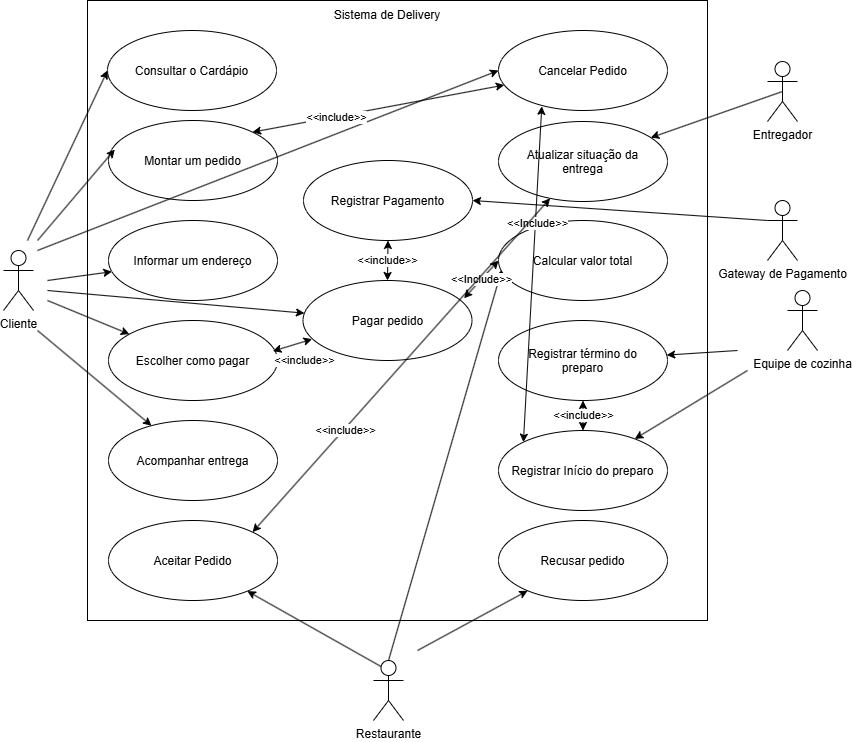

The diagram above was exported from draw.io. Its source (the exported page's mxGraphModel, read from the mxfile embedded in the PNG):
<mxGraphModel dx="1857" dy="1736" grid="1" gridSize="10" guides="1" tooltips="1" connect="1" arrows="1" fold="1" page="1" pageScale="1" pageWidth="827" pageHeight="1169" math="0" shadow="0">
  <root>
    <mxCell id="0" />
    <mxCell id="1" parent="0" />
    <mxCell id="QRplkFYEYlqAQFQKEcSn-1" parent="1" style="whiteSpace=wrap;html=1;aspect=fixed;" value="" vertex="1">
      <mxGeometry height="620" width="620" x="-360" y="-280" as="geometry" />
    </mxCell>
    <mxCell id="QRplkFYEYlqAQFQKEcSn-2" parent="1" style="text;html=1;whiteSpace=wrap;strokeColor=none;fillColor=none;align=center;verticalAlign=middle;rounded=0;" value="Sistema de Delivery" vertex="1">
      <mxGeometry height="30" width="150" x="-135" y="-280" as="geometry" />
    </mxCell>
    <mxCell id="QRplkFYEYlqAQFQKEcSn-3" parent="1" style="ellipse;whiteSpace=wrap;html=1;shapeInside=1;" value="Consultar o Cardápio" vertex="1">
      <mxGeometry height="80" width="169" x="-340" y="-250" as="geometry" />
    </mxCell>
    <mxCell id="QRplkFYEYlqAQFQKEcSn-4" parent="1" style="ellipse;whiteSpace=wrap;html=1;shapeInside=1;" value="Montar um pedido" vertex="1">
      <mxGeometry height="80" width="169" x="-339" y="-160" as="geometry" />
    </mxCell>
    <mxCell id="QRplkFYEYlqAQFQKEcSn-6" parent="1" style="ellipse;whiteSpace=wrap;html=1;shapeInside=1;" value="Informar um endereço" vertex="1">
      <mxGeometry height="80" width="169" x="-339" y="-60" as="geometry" />
    </mxCell>
    <mxCell id="QRplkFYEYlqAQFQKEcSn-7" parent="1" style="ellipse;whiteSpace=wrap;html=1;shapeInside=1;" value="Escolher como pagar" vertex="1">
      <mxGeometry height="80" width="169" x="-339" y="40" as="geometry" />
    </mxCell>
    <mxCell id="QRplkFYEYlqAQFQKEcSn-8" parent="1" style="ellipse;whiteSpace=wrap;html=1;shapeInside=1;" value="Acompanhar entrega" vertex="1">
      <mxGeometry height="80" width="169" x="-339" y="140" as="geometry" />
    </mxCell>
    <mxCell id="QRplkFYEYlqAQFQKEcSn-9" parent="1" style="ellipse;whiteSpace=wrap;html=1;shapeInside=1;" value="Aceitar Pedido" vertex="1">
      <mxGeometry height="80" width="169" x="-339" y="240" as="geometry" />
    </mxCell>
    <mxCell id="QRplkFYEYlqAQFQKEcSn-10" parent="1" style="shape=umlActor;verticalLabelPosition=bottom;verticalAlign=top;html=1;outlineConnect=0;" value="Cliente" vertex="1">
      <mxGeometry height="60" width="30" x="-444" y="-30" as="geometry" />
    </mxCell>
    <mxCell id="QRplkFYEYlqAQFQKEcSn-11" parent="1" style="ellipse;whiteSpace=wrap;html=1;shapeInside=1;" value="Atualizar situação da entrega" vertex="1">
      <mxGeometry height="80" width="169" x="51" y="-159" as="geometry" />
    </mxCell>
    <mxCell id="QRplkFYEYlqAQFQKEcSn-12" parent="1" style="ellipse;whiteSpace=wrap;html=1;shapeInside=1;" value="Calcular valor total" vertex="1">
      <mxGeometry height="80" width="169" x="51" y="-60" as="geometry" />
    </mxCell>
    <mxCell id="QRplkFYEYlqAQFQKEcSn-13" parent="1" style="ellipse;whiteSpace=wrap;html=1;shapeInside=1;" value="Registrar Início do preparo" vertex="1">
      <mxGeometry height="80" width="169" x="51" y="150" as="geometry" />
    </mxCell>
    <mxCell id="QRplkFYEYlqAQFQKEcSn-14" parent="1" style="ellipse;whiteSpace=wrap;html=1;shapeInside=1;" value="Cancelar Pedido" vertex="1">
      <mxGeometry height="80" width="169" x="51" y="-250" as="geometry" />
    </mxCell>
    <mxCell id="QRplkFYEYlqAQFQKEcSn-15" parent="1" style="ellipse;whiteSpace=wrap;html=1;shapeInside=1;" value="Recusar pedido" vertex="1">
      <mxGeometry height="80" width="169" x="51" y="240" as="geometry" />
    </mxCell>
    <mxCell id="QRplkFYEYlqAQFQKEcSn-16" parent="1" style="ellipse;whiteSpace=wrap;html=1;shapeInside=1;" value="Registrar término do preparo" vertex="1">
      <mxGeometry height="80" width="169" x="51" y="40" as="geometry" />
    </mxCell>
    <mxCell id="QRplkFYEYlqAQFQKEcSn-17" parent="1" style="shape=umlActor;verticalLabelPosition=bottom;verticalAlign=top;html=1;outlineConnect=0;" value="Restaurante" vertex="1">
      <mxGeometry height="60" width="30" x="-74" y="380" as="geometry" />
    </mxCell>
    <mxCell id="QRplkFYEYlqAQFQKEcSn-18" parent="1" style="shape=umlActor;verticalLabelPosition=bottom;verticalAlign=top;html=1;outlineConnect=0;" value="Equipe de cozinha" vertex="1">
      <mxGeometry height="60" width="30" x="340" y="10" as="geometry" />
    </mxCell>
    <mxCell id="QRplkFYEYlqAQFQKEcSn-19" parent="1" style="shape=umlActor;verticalLabelPosition=bottom;verticalAlign=top;html=1;outlineConnect=0;" value="Entregador" vertex="1">
      <mxGeometry height="60" width="30" x="320" y="-219" as="geometry" />
    </mxCell>
    <mxCell id="QRplkFYEYlqAQFQKEcSn-20" edge="1" parent="1" style="endArrow=classic;html=1;rounded=0;entryX=0;entryY=0.5;entryDx=0;entryDy=0;" target="QRplkFYEYlqAQFQKEcSn-3" value="">
      <mxGeometry height="50" relative="1" width="50" as="geometry">
        <mxPoint x="-420" y="-40" as="sourcePoint" />
        <mxPoint x="-370" y="-90" as="targetPoint" />
      </mxGeometry>
    </mxCell>
    <mxCell id="QRplkFYEYlqAQFQKEcSn-21" edge="1" parent="1" style="endArrow=classic;html=1;rounded=0;entryX=0;entryY=0.5;entryDx=0;entryDy=0;" target="QRplkFYEYlqAQFQKEcSn-14" value="">
      <mxGeometry height="50" relative="1" width="50" as="geometry">
        <mxPoint x="-410" y="-30" as="sourcePoint" />
        <mxPoint x="-360" y="-80" as="targetPoint" />
      </mxGeometry>
    </mxCell>
    <mxCell id="QRplkFYEYlqAQFQKEcSn-22" edge="1" parent="1" style="endArrow=classic;html=1;rounded=0;entryX=0.037;entryY=0.363;entryDx=0;entryDy=0;entryPerimeter=0;" target="QRplkFYEYlqAQFQKEcSn-4" value="">
      <mxGeometry height="50" relative="1" width="50" as="geometry">
        <mxPoint x="-410" y="-40" as="sourcePoint" />
        <mxPoint x="-360" y="-90" as="targetPoint" />
      </mxGeometry>
    </mxCell>
    <mxCell id="QRplkFYEYlqAQFQKEcSn-23" edge="1" parent="1" style="endArrow=classic;html=1;rounded=0;" target="QRplkFYEYlqAQFQKEcSn-6" value="">
      <mxGeometry height="50" relative="1" width="50" as="geometry">
        <mxPoint x="-400" as="sourcePoint" />
        <mxPoint x="-350" y="-50" as="targetPoint" />
      </mxGeometry>
    </mxCell>
    <mxCell id="QRplkFYEYlqAQFQKEcSn-24" edge="1" parent="1" style="endArrow=classic;html=1;rounded=0;" target="QRplkFYEYlqAQFQKEcSn-7" value="">
      <mxGeometry height="50" relative="1" width="50" as="geometry">
        <mxPoint x="-400" y="20" as="sourcePoint" />
        <mxPoint x="-350" y="-30" as="targetPoint" />
      </mxGeometry>
    </mxCell>
    <mxCell id="QRplkFYEYlqAQFQKEcSn-25" edge="1" parent="1" style="endArrow=classic;html=1;rounded=0;" target="QRplkFYEYlqAQFQKEcSn-8" value="">
      <mxGeometry height="50" relative="1" width="50" as="geometry">
        <mxPoint x="-410" y="50" as="sourcePoint" />
        <mxPoint x="-360" as="targetPoint" />
      </mxGeometry>
    </mxCell>
    <mxCell id="QRplkFYEYlqAQFQKEcSn-27" edge="1" parent="1" source="QRplkFYEYlqAQFQKEcSn-17" style="endArrow=classic;html=1;rounded=0;exitX=0.25;exitY=0.1;exitDx=0;exitDy=0;exitPerimeter=0;" target="QRplkFYEYlqAQFQKEcSn-9" value="">
      <mxGeometry height="50" relative="1" width="50" as="geometry">
        <mxPoint x="-110" y="360" as="sourcePoint" />
        <mxPoint x="-60" y="310" as="targetPoint" />
      </mxGeometry>
    </mxCell>
    <mxCell id="QRplkFYEYlqAQFQKEcSn-28" edge="1" parent="1" style="endArrow=classic;html=1;rounded=0;" target="QRplkFYEYlqAQFQKEcSn-15" value="">
      <mxGeometry height="50" relative="1" width="50" as="geometry">
        <mxPoint x="-30" y="370" as="sourcePoint" />
        <mxPoint x="20" y="320" as="targetPoint" />
      </mxGeometry>
    </mxCell>
    <mxCell id="QRplkFYEYlqAQFQKEcSn-29" edge="1" parent="1" style="endArrow=classic;html=1;rounded=0;" target="QRplkFYEYlqAQFQKEcSn-13" value="">
      <mxGeometry height="50" relative="1" width="50" as="geometry">
        <mxPoint x="300" y="90" as="sourcePoint" />
        <mxPoint x="350" y="40" as="targetPoint" />
      </mxGeometry>
    </mxCell>
    <mxCell id="QRplkFYEYlqAQFQKEcSn-31" edge="1" parent="1" style="endArrow=classic;html=1;rounded=0;" target="QRplkFYEYlqAQFQKEcSn-16" value="">
      <mxGeometry height="50" relative="1" width="50" as="geometry">
        <mxPoint x="290" y="70" as="sourcePoint" />
        <mxPoint x="340" y="20" as="targetPoint" />
      </mxGeometry>
    </mxCell>
    <mxCell id="QRplkFYEYlqAQFQKEcSn-32" edge="1" parent="1" source="QRplkFYEYlqAQFQKEcSn-17" style="endArrow=classic;html=1;rounded=0;entryX=0.019;entryY=0.617;entryDx=0;entryDy=0;entryPerimeter=0;exitX=0.5;exitY=0;exitDx=0;exitDy=0;exitPerimeter=0;" target="QRplkFYEYlqAQFQKEcSn-12" value="">
      <mxGeometry height="50" relative="1" width="50" as="geometry">
        <mxPoint x="-70" y="360" as="sourcePoint" />
        <mxPoint x="-20" y="310" as="targetPoint" />
      </mxGeometry>
    </mxCell>
    <mxCell id="QRplkFYEYlqAQFQKEcSn-33" edge="1" parent="1" source="QRplkFYEYlqAQFQKEcSn-19" style="endArrow=classic;html=1;rounded=0;exitX=0.5;exitY=0.5;exitDx=0;exitDy=0;exitPerimeter=0;" target="QRplkFYEYlqAQFQKEcSn-11" value="">
      <mxGeometry height="50" relative="1" width="50" as="geometry">
        <mxPoint x="360" y="-180" as="sourcePoint" />
        <mxPoint x="310" y="-200" as="targetPoint" />
      </mxGeometry>
    </mxCell>
    <mxCell id="QRplkFYEYlqAQFQKEcSn-34" edge="1" parent="1" source="QRplkFYEYlqAQFQKEcSn-13" style="endArrow=classic;startArrow=classic;html=1;rounded=0;exitX=0;exitY=0;exitDx=0;exitDy=0;entryX=0.256;entryY=0.948;entryDx=0;entryDy=0;entryPerimeter=0;" target="QRplkFYEYlqAQFQKEcSn-14" value="&amp;lt;&amp;lt;Include&amp;gt;&amp;gt;">
      <mxGeometry height="50" relative="1" width="50" x="0.2999" y="-2" as="geometry">
        <mxPoint as="offset" />
        <mxPoint x="60" y="-120" as="sourcePoint" />
        <mxPoint x="110" y="-170" as="targetPoint" />
      </mxGeometry>
    </mxCell>
    <mxCell id="QRplkFYEYlqAQFQKEcSn-37" parent="1" style="ellipse;whiteSpace=wrap;html=1;shapeInside=1;" value="Pagar pedido" vertex="1">
      <mxGeometry height="80" width="169" x="-144.5" as="geometry" />
    </mxCell>
    <mxCell id="QRplkFYEYlqAQFQKEcSn-38" edge="1" parent="1" style="endArrow=classic;html=1;rounded=0;" target="QRplkFYEYlqAQFQKEcSn-37" value="">
      <mxGeometry height="50" relative="1" width="50" as="geometry">
        <mxPoint x="-400" y="10" as="sourcePoint" />
        <mxPoint x="-350" y="-40" as="targetPoint" />
      </mxGeometry>
    </mxCell>
    <mxCell id="QRplkFYEYlqAQFQKEcSn-39" parent="1" style="shape=umlActor;verticalLabelPosition=bottom;verticalAlign=top;html=1;outlineConnect=0;" value="Gateway de Pagamento" vertex="1">
      <mxGeometry height="60" width="30" x="320" y="-80" as="geometry" />
    </mxCell>
    <mxCell id="QRplkFYEYlqAQFQKEcSn-42" parent="1" style="ellipse;whiteSpace=wrap;html=1;shapeInside=1;" value="Registrar Pagamento" vertex="1">
      <mxGeometry height="80" width="169" x="-144" y="-120" as="geometry" />
    </mxCell>
    <mxCell id="QRplkFYEYlqAQFQKEcSn-43" edge="1" parent="1" source="QRplkFYEYlqAQFQKEcSn-39" style="endArrow=classic;html=1;rounded=0;entryX=1;entryY=0.5;entryDx=0;entryDy=0;exitX=0;exitY=0.3333333333333333;exitDx=0;exitDy=0;exitPerimeter=0;" target="QRplkFYEYlqAQFQKEcSn-42" value="">
      <mxGeometry height="50" relative="1" width="50" as="geometry">
        <mxPoint x="270" y="-50" as="sourcePoint" />
        <mxPoint x="320" y="-100" as="targetPoint" />
      </mxGeometry>
    </mxCell>
    <mxCell id="QRplkFYEYlqAQFQKEcSn-44" edge="1" parent="1" source="QRplkFYEYlqAQFQKEcSn-37" style="endArrow=classic;startArrow=classic;html=1;rounded=0;" target="QRplkFYEYlqAQFQKEcSn-42" value="&amp;lt;&amp;lt;include&amp;gt;&amp;gt;">
      <mxGeometry height="50" relative="1" width="50" as="geometry">
        <mxPoint x="-90" y="30" as="sourcePoint" />
        <mxPoint x="-40" y="-20" as="targetPoint" />
      </mxGeometry>
    </mxCell>
    <mxCell id="QRplkFYEYlqAQFQKEcSn-45" edge="1" parent="1" source="QRplkFYEYlqAQFQKEcSn-37" style="endArrow=classic;startArrow=classic;html=1;rounded=0;entryX=0;entryY=0.5;entryDx=0;entryDy=0;exitX=0.953;exitY=0.222;exitDx=0;exitDy=0;exitPerimeter=0;" target="QRplkFYEYlqAQFQKEcSn-12" value="&amp;lt;&amp;lt;Include&amp;gt;&amp;gt;">
      <mxGeometry height="50" relative="1" width="50" as="geometry">
        <mxPoint y="20" as="sourcePoint" />
        <mxPoint x="50" y="-30" as="targetPoint" />
      </mxGeometry>
    </mxCell>
    <mxCell id="QRplkFYEYlqAQFQKEcSn-46" edge="1" parent="1" source="QRplkFYEYlqAQFQKEcSn-13" style="endArrow=classic;startArrow=classic;html=1;rounded=0;" target="QRplkFYEYlqAQFQKEcSn-16" value="&amp;lt;&amp;lt;include&amp;gt;&amp;gt;">
      <mxGeometry height="50" relative="1" width="50" as="geometry">
        <mxPoint x="110" y="170" as="sourcePoint" />
        <mxPoint x="160" y="120" as="targetPoint" />
      </mxGeometry>
    </mxCell>
    <mxCell id="QRplkFYEYlqAQFQKEcSn-47" edge="1" parent="1" source="QRplkFYEYlqAQFQKEcSn-9" style="endArrow=classic;startArrow=classic;html=1;rounded=0;exitX=1;exitY=0;exitDx=0;exitDy=0;" target="QRplkFYEYlqAQFQKEcSn-11" value="">
      <mxGeometry height="50" relative="1" width="50" as="geometry">
        <mxPoint x="-150" y="250" as="sourcePoint" />
        <mxPoint x="-100" y="200" as="targetPoint" />
      </mxGeometry>
    </mxCell>
    <mxCell id="QRplkFYEYlqAQFQKEcSn-48" connectable="0" parent="QRplkFYEYlqAQFQKEcSn-47" style="edgeLabel;html=1;align=center;verticalAlign=middle;resizable=0;points=[];" value="&amp;lt;&amp;lt;include&amp;gt;&amp;gt;" vertex="1">
      <mxGeometry relative="1" x="-0.3813" y="-1" as="geometry">
        <mxPoint as="offset" />
      </mxGeometry>
    </mxCell>
    <mxCell id="QRplkFYEYlqAQFQKEcSn-49" edge="1" parent="1" source="QRplkFYEYlqAQFQKEcSn-7" style="endArrow=classic;startArrow=classic;html=1;rounded=0;exitX=0.973;exitY=0.383;exitDx=0;exitDy=0;exitPerimeter=0;entryX=0.054;entryY=0.733;entryDx=0;entryDy=0;entryPerimeter=0;" target="QRplkFYEYlqAQFQKEcSn-37" value="">
      <mxGeometry height="50" relative="1" width="50" as="geometry">
        <mxPoint x="-170" y="100" as="sourcePoint" />
        <mxPoint x="-120" y="50" as="targetPoint" />
      </mxGeometry>
    </mxCell>
    <mxCell id="QRplkFYEYlqAQFQKEcSn-50" connectable="0" parent="QRplkFYEYlqAQFQKEcSn-49" style="edgeLabel;html=1;align=center;verticalAlign=middle;resizable=0;points=[];" value="&amp;lt;&amp;lt;include&amp;gt;&amp;gt;" vertex="1">
      <mxGeometry relative="1" x="-0.0969" y="-2" as="geometry">
        <mxPoint x="12" y="13" as="offset" />
      </mxGeometry>
    </mxCell>
    <mxCell id="QRplkFYEYlqAQFQKEcSn-51" edge="1" parent="1" source="QRplkFYEYlqAQFQKEcSn-4" style="endArrow=classic;startArrow=classic;html=1;rounded=0;exitX=1;exitY=0;exitDx=0;exitDy=0;" target="QRplkFYEYlqAQFQKEcSn-14" value="">
      <mxGeometry height="50" relative="1" width="50" as="geometry">
        <mxPoint x="-160" y="-140" as="sourcePoint" />
        <mxPoint x="-110" y="-190" as="targetPoint" />
      </mxGeometry>
    </mxCell>
    <mxCell id="QRplkFYEYlqAQFQKEcSn-52" connectable="0" parent="QRplkFYEYlqAQFQKEcSn-51" style="edgeLabel;html=1;align=center;verticalAlign=middle;resizable=0;points=[];" value="&amp;lt;&amp;lt;include&amp;gt;&amp;gt;" vertex="1">
      <mxGeometry relative="1" x="-0.3344" y="-1" as="geometry">
        <mxPoint as="offset" />
      </mxGeometry>
    </mxCell>
  </root>
</mxGraphModel>